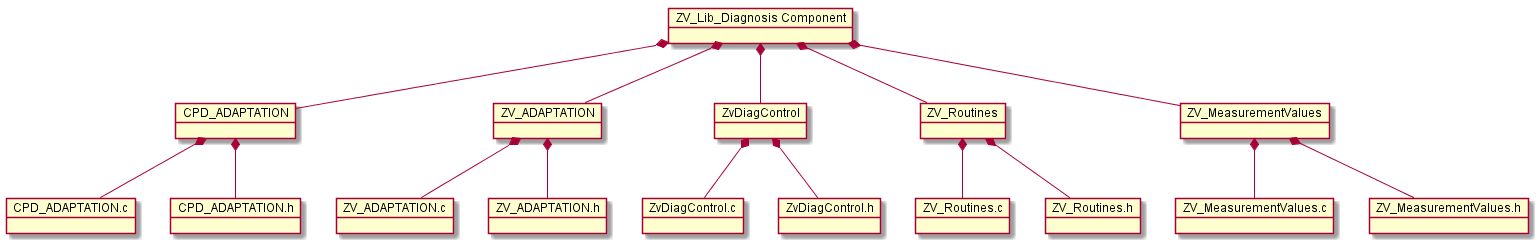

The diagram above was rendered by PlantUML. Its source (embedded in the PNG):
@startuml "ZV_Lib_Diagnosis_InternalComponentDesign.png"
object "ZV_Lib_Diagnosis Component" as ZV_Lib_Diagnosis
object "CPD_ADAPTATION" as CPD_ADAPTATION
object CPD_ADAPTATION.c
object CPD_ADAPTATION.h
object "ZV_ADAPTATION" as ZV_ADAPTATION
object ZV_ADAPTATION.c
object ZV_ADAPTATION.h
object "ZvDiagControl" as ZvDiagControl
object ZvDiagControl.c
object ZvDiagControl.h
object "ZV_Routines" as ZV_Routines
object ZV_Routines.c
object ZV_Routines.h
object "ZV_MeasurementValues" as ZV_MeasurementValues
object ZV_MeasurementValues.c
object ZV_MeasurementValues.h
CPD_ADAPTATION *-- CPD_ADAPTATION.c
CPD_ADAPTATION *-- CPD_ADAPTATION.h
ZV_ADAPTATION *-- ZV_ADAPTATION.c
ZV_ADAPTATION *-- ZV_ADAPTATION.h
ZvDiagControl *-- ZvDiagControl.c
ZvDiagControl *-- ZvDiagControl.h
ZV_Routines *-- ZV_Routines.c
ZV_Routines *-- ZV_Routines.h
ZV_MeasurementValues *-- ZV_MeasurementValues.c
ZV_MeasurementValues *-- ZV_MeasurementValues.h
ZV_Lib_Diagnosis *-- CPD_ADAPTATION
ZV_Lib_Diagnosis *-- ZV_ADAPTATION
ZV_Lib_Diagnosis *-- ZvDiagControl
ZV_Lib_Diagnosis *-- ZV_Routines
ZV_Lib_Diagnosis *-- ZV_MeasurementValues

@enduml